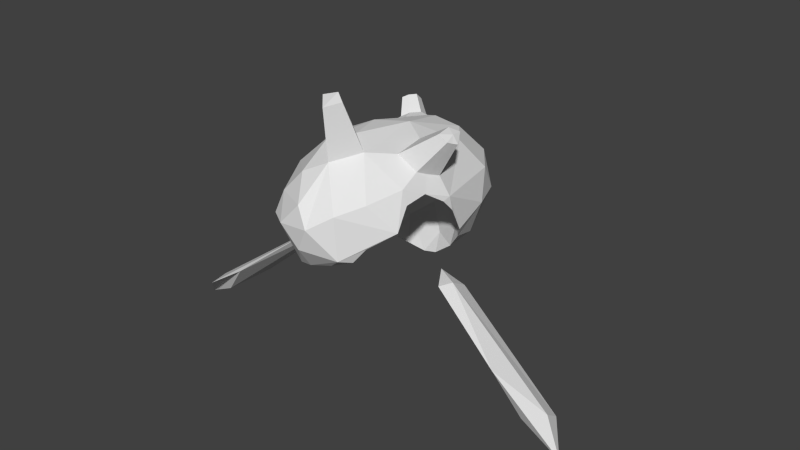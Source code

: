 # Source: bird-test.blend  (saved by Blender 2.74.0; exported with 4.5.12 LTS)
import bpy
from mathutils import Matrix  # noqa: F401  (used for matrix-valued properties, if any)

bpy.ops.wm.read_factory_settings(use_empty=True)
scene = bpy.context.scene
scene.name = 'Scene'

# ---- collections
col_collection_1 = bpy.data.collections.new('Collection 1'); scene.collection.children.link(col_collection_1)

# ---- world
world_world = bpy.data.worlds.new('World'); scene.world = world_world
world_world.color = (0.05088, 0.05088, 0.05088)
world_world.use_sun_shadow = False
world_world.sun_shadow_jitter_overblur = 0.0
world_world.cycles.sampling_method = 'MANUAL'
world_world.cycles.sample_map_resolution = 256

# ---- meshes
me_icosphere = bpy.data.meshes.new('Icosphere')
me_icosphere.from_pydata([(-0.02643, -0.3943, -2.554), (0.9453, -0.4881, -1.849), (-0.4558, 0.07576, -2.543), (0.001481, 0.469, -2.526), (1.325, -0.5352, -0.6577), (0.04244, -1.474, -1.18), (-1.421, -0.4044, -0.4042), (-1.399, -0.001083, -1.241), (1.605, -1.679, -0.355), (-0.3602, -1.444, -0.2124), (-1.119, 0.3381, 1.642), (0.952, 0.07626, 2.062), (0.1269, -1.106, -1.987), (1.341, 0.03552, -1.393), (0.6372, -0.3069, -2.35), (-0.7484, -0.3824, -2.181), (-0.2858, 0.9141, -2.124), (1.476, -0.09536, 0.02486), (0.2121, -1.485, 0.1514), (0.4964, -1.283, -1.465), (-1.168, -0.8645, 0.6845), (-0.9228, -1.166, -0.2813), (0.8527, -1.119, 0.9285), (1.15, -0.5354, 1.46), (-0.7726, -1.126, 1.063), (-1.435, 0.2707, 0.3426), (-1.475, -0.08905, 0.04147), (1.276, 0.6514, 0.5708), (0.5879, 1.3, 0.8401), (0.2253, -0.06187, 2.639), (0.64, -0.6317, 2.112), (-0.2277, -0.7006, 2.27), (-0.1449, -1.273, 1.435), (-0.7367, -1.522e-07, 2.27), (-1.247, -0.2484, 1.456), (0.05713, 0.8051, 2.255), (-0.7555, 0.7699, 1.828), (0.3542, 0.3698, 2.508), (0.5026, 0.9518, 1.831), (-0.6869, -1.05, -0.354), (-1.194, -0.6089, -0.03848), (-0.9487, -0.8777, -0.7834), (-1.33, 0.6233, 0.5176), (-1.024, 0.9977, 0.7429), (-1.11, -0.2009, 0.5546), (-0.7597, 1.129, 0.8465), (-0.9916, 0.4209, 0.857), (-0.2829, -1.117, -0.08244), (-0.5825, 1.266, 0.8552), (-0.5423, 0.1131, 1.048), (-0.7483, -0.6652, 0.4807), (-0.3406, -0.252, 0.9624), (-0.1742, 1.355, 0.92), (-0.3339, 0.8239, 1.113), (-0.1772, -0.9847, 0.3117), (0.2277, -0.2558, 0.979), (0.2063, 0.3998, 1.169), (0.02584, -0.6967, 0.7086), (0.2683, 1.387, 0.8942), (1.047, 0.466, 0.8257), (0.3893, -1.005, 0.1553), (0.7337, 0.006701, 0.9321), (0.7021, -0.5674, 0.6089), (0.2539, -1.165, -0.3284), (0.9748, 1.009, 0.7761), (1.191, -0.2075, 0.4439), (1.432, 0.4042, 0.3869), (1.444, 0.1455, 0.2626), (0.9374, -0.8741, -0.1464), (0.6046, -1.076, -0.5042), (1.45, -0.3257, -0.2453), (0.3379, -1.118, -0.8519), (0.9815, -0.8534, -0.734), (1.279, -0.4078, -1.112), (0.6952, -0.8383, -1.265), (0.9919, 0.3387, -1.824), (0.897, -0.2571, -1.694), (0.5364, 0.09577, -2.034), (0.8101, 0.6205, -1.949), (0.4225, 0.7704, -2.085), (0.4105, -0.5111, -1.778), (0.1236, -1.062, -1.118), (-0.07231, 0.9173, -2.107), (0.0158, -0.1961, -2.02), (-0.3629, -1.069, -1.012), (-0.3487, 0.233, -2.109), (-0.3343, -0.5733, -1.74), (-0.4483, -0.8858, -1.341), (-0.6891, 0.621, -2.02), (-0.7774, -0.1792, -1.821), (-0.7727, -0.6265, -1.476), (-0.9593, 0.407, -1.857), (-1.161, 0.05794, -1.619), (-1.271, -0.4397, -1.098), (-0.1122, -1.183, -0.3953), (0.4098, 1.313, 1.226), (-0.4197, -1.329, -1.413), (0.2448, -0.01227, -2.638), (-0.368, -0.8419, -2.116), (-0.8696, 0.0698, -2.259), (0.7013, 0.5558, -2.247), (-1.136, -0.6681, -1.373), (1.19, -0.6971, -1.155), (-1.484, -0.4043, -0.12), (1.483, -0.4041, -0.1069), (0.3777, -1.163, 1.542), (1.364, 0.06589, 1.153), (-1.108, 0.8783, 1.091), (1.026, 0.8413, 1.349), (-0.4679, -0.2876, 2.49), (0.1289, -0.5339, 2.49), (-0.4181, 0.3562, 2.49), (-0.408, 1.296, 1.264), (-0.134, -1.166, -0.7463), (0.04337, -0.8211, -1.548), (-0.1073, 0.5391, -2.151), (0.9257, -0.7381, 0.1837), (0.5213, 0.932, 1.016), (0.1277, -2.15, -2.2), (0.08222, -2.348, -1.765), (-0.1669, -2.27, -1.89), (0.3269, -2.245, -1.918), (-1.203, -1.308, 2.037), (1.228, -0.8565, -0.5087), (0.6867, -1.319, -0.1148), (0.9986, -1.141, 0.2636), (0.8251, -1.221, -0.9019), (1.305, -0.7927, -0.2405), (1.163, -0.9353, -0.7508), (1.682, -1.547, -0.4597), (1.433, -1.76, -0.2786), (1.576, -1.678, -0.1047), (1.497, -1.715, -0.6404), (1.718, -1.518, -0.3364), (1.652, -1.584, -0.571), (-0.8387, -1.091, 1.351), (-1.08, -0.9311, 1.12), (-1.128, -0.5553, 1.591), (-0.5063, -0.8311, 2.087), (-0.4558, -1.18, 1.578), (-0.6528, -0.5792, 2.222), (-0.9295, -1.109, 1.599), (-1.055, -1.025, 1.478), (-1.081, -0.8293, 1.724), (-0.7561, -0.9732, 1.983), (-0.7297, -1.155, 1.717), (-0.8325, -0.8418, 2.053), (-1.207, -1.382, 1.87), (-1.298, -1.322, 1.783), (-1.316, -1.181, 1.961), (-1.082, -1.285, 2.147), (-1.063, -1.416, 1.956), (-1.137, -1.19, 2.198)], [], [(97, 14, 12), (12, 98, 0), (2, 97, 0), (0, 98, 15), (15, 99, 2), (3, 97, 2), (2, 16, 3), (3, 100, 97), (73, 4, 102), (104, 4, 70), (5, 9, 96), (5, 18, 9), (101, 103, 6), (7, 101, 93), (18, 124, 125), (18, 19, 126), (103, 26, 6), (30, 22, 23), (30, 110, 105), (24, 135, 136), (34, 20, 136), (36, 107, 10), (10, 111, 36), (35, 95, 112), (11, 106, 108), (96, 98, 12), (19, 14, 1), (1, 102, 19), (14, 100, 13), (97, 100, 14), (98, 101, 15), (98, 96, 101), (88, 16, 2), (99, 92, 91), (100, 79, 78), (3, 16, 82), (17, 67, 66), (66, 106, 104), (22, 105, 18), (4, 123, 128), (21, 20, 103), (21, 101, 96), (42, 107, 43), (58, 95, 28), (4, 104, 127), (23, 104, 106), (20, 21, 24), (9, 24, 21), (32, 18, 105), (25, 34, 10), (10, 107, 42), (26, 103, 34), (34, 103, 20), (112, 58, 52), (112, 48, 45), (107, 45, 43), (27, 108, 106), (64, 108, 27), (28, 95, 108), (30, 11, 29), (30, 23, 11), (23, 106, 11), (110, 29, 109), (31, 32, 110), (105, 110, 32), (109, 29, 111), (33, 34, 109), (32, 31, 138), (34, 137, 140), (111, 29, 37), (35, 112, 36), (35, 36, 111), (29, 11, 37), (11, 108, 38), (37, 38, 35), (108, 95, 38), (6, 40, 41), (94, 113, 39), (41, 40, 39), (26, 44, 40), (25, 42, 46), (46, 44, 25), (44, 50, 40), (39, 54, 47), (43, 46, 42), (46, 49, 44), (49, 50, 44), (46, 45, 53), (53, 48, 52), (51, 57, 50), (53, 52, 58), (51, 56, 55), (51, 55, 57), (56, 61, 55), (56, 53, 117), (117, 58, 28), (59, 61, 56), (55, 61, 62), (117, 59, 56), (57, 62, 60), (117, 64, 59), (60, 68, 63), (27, 59, 64), (62, 65, 116), (116, 68, 60), (68, 69, 63), (70, 65, 17), (116, 70, 68), (66, 67, 59), (69, 71, 63), (72, 68, 4), (69, 68, 72), (72, 71, 69), (72, 73, 74), (71, 74, 81), (73, 76, 74), (13, 76, 73), (75, 76, 13), (74, 114, 81), (75, 78, 77), (77, 80, 76), (77, 78, 79), (77, 83, 80), (77, 85, 83), (80, 83, 114), (83, 86, 114), (81, 114, 84), (86, 83, 89), (87, 84, 114), (88, 91, 89), (88, 89, 85), (89, 91, 92), (90, 89, 93), (87, 41, 84), (7, 93, 92), (63, 113, 94), (71, 113, 63), (93, 6, 41), (0, 97, 12), (102, 1, 13), (2, 0, 15), (102, 13, 73), (93, 101, 6), (96, 9, 21), (30, 105, 22), (35, 38, 95), (5, 96, 120), (5, 119, 121), (19, 12, 14), (75, 100, 78), (100, 75, 13), (14, 13, 1), (7, 15, 101), (15, 7, 99), (88, 99, 91), (88, 2, 99), (99, 7, 92), (100, 3, 82), (100, 82, 79), (17, 66, 104), (17, 104, 70), (102, 128, 126), (18, 5, 19), (104, 22, 125), (101, 21, 103), (23, 22, 104), (32, 9, 18), (9, 32, 24), (25, 10, 42), (26, 34, 25), (112, 95, 58), (48, 112, 52), (107, 112, 45), (66, 27, 106), (28, 108, 64), (29, 110, 30), (110, 109, 31), (24, 32, 139), (31, 109, 140), (109, 111, 33), (10, 33, 111), (33, 10, 34), (111, 37, 35), (107, 36, 112), (37, 11, 38), (26, 40, 6), (44, 26, 25), (47, 94, 39), (39, 40, 50), (46, 43, 45), (39, 50, 54), (53, 45, 48), (50, 49, 51), (53, 49, 46), (50, 57, 54), (56, 49, 53), (51, 49, 56), (94, 47, 63), (58, 117, 53), (47, 54, 63), (54, 60, 63), (57, 55, 62), (60, 54, 57), (28, 64, 117), (60, 62, 116), (62, 61, 65), (61, 59, 65), (27, 66, 59), (65, 59, 67), (67, 17, 65), (65, 70, 116), (70, 4, 68), (72, 4, 73), (72, 74, 71), (76, 75, 77), (74, 76, 80), (74, 80, 114), (82, 115, 79), (77, 115, 85), (79, 115, 77), (82, 88, 115), (88, 82, 16), (88, 85, 115), (89, 83, 85), (114, 86, 87), (86, 89, 90), (86, 90, 87), (93, 89, 92), (87, 90, 41), (41, 90, 93), (84, 41, 39), (81, 113, 71), (84, 113, 81), (84, 39, 113), (119, 118, 121), (118, 119, 120), (12, 19, 121), (12, 118, 120), (125, 124, 130), (126, 132, 130), (123, 129, 134), (123, 127, 133), (128, 134, 132), (127, 125, 131), (8, 134, 129), (129, 133, 8), (130, 132, 8), (131, 8, 133), (131, 130, 8), (8, 132, 134), (135, 141, 142), (137, 136, 142), (138, 144, 145), (137, 143, 146), (135, 139, 145), (138, 140, 146), (141, 147, 148), (143, 142, 148), (144, 150, 151), (146, 143, 149), (141, 145, 151), (144, 146, 152), (122, 148, 147), (122, 147, 151), (149, 148, 122), (122, 152, 149), (122, 150, 152), (150, 122, 151), (22, 18, 125), (124, 18, 126), (20, 24, 136), (137, 34, 136), (102, 4, 128), (123, 4, 127), (139, 32, 138), (109, 34, 140), (119, 5, 120), (19, 5, 121), (19, 102, 126), (127, 104, 125), (135, 24, 139), (138, 31, 140), (118, 12, 121), (96, 12, 120), (131, 125, 130), (124, 126, 130), (128, 123, 134), (129, 123, 133), (126, 128, 132), (133, 127, 131), (136, 135, 142), (143, 137, 142), (139, 138, 145), (140, 137, 146), (141, 135, 145), (144, 138, 146), (142, 141, 148), (149, 143, 148), (145, 144, 151), (152, 146, 149), (147, 141, 151), (150, 144, 152)])
me_icosphere.use_remesh_preserve_volume = False
me_icosphere.use_remesh_preserve_attributes = False
me_icosphere.use_mirror_vertex_groups = False
me_icosphere.update()
me_cube_002 = bpy.data.meshes.new('Cube.002')
me_cube_002.from_pydata([(-6.119, 1.228e-09, 0.2021), (-5.339, 0.178, -1.717e-08), (-1.859, 0.05823, -0.1261), (-5.339, -0.178, 1.556e-08), (-4.258, 0.0503, -0.5264), (-4.258, -0.0503, 0.5264), (-5.327, -0.03736, -0.4639), (-2.321, -0.01584, -0.3792), (-4.328, 0.1367, 0.3841), (-2.321, 0.01584, 0.3792), (-2.354, -0.1337, 0.127)], [], [(3, 5, 0), (0, 8, 1), (2, 1, 8, 9), (0, 1, 4, 6), (10, 3, 6, 7), (0, 6, 3), (4, 1, 2), (2, 9, 10), (2, 10, 7), (5, 3, 10), (7, 4, 2), (6, 4, 7), (9, 5, 10), (8, 5, 9), (0, 5, 8)])
me_cube_002.use_remesh_preserve_volume = False
me_cube_002.use_remesh_preserve_attributes = False
me_cube_002.use_mirror_vertex_groups = False
me_cube_002.update()
me_cube_001 = bpy.data.meshes.new('Cube.001')
me_cube_001.from_pydata([(1.859, 0.05823, 0.1261), (5.134, 0.184, -0.2039), (6.119, 1.228e-09, -0.2021), (5.339, -0.178, -1.717e-08), (4.258, -0.0503, -0.5264), (4.258, 0.0503, 0.5264), (5.327, -0.03736, 0.4639), (2.354, -0.1337, -0.127), (2.321, 0.01584, -0.3792), (2.321, -0.01584, 0.3792)], [], [(2, 1, 5, 6), (7, 3, 6, 9), (3, 4, 2), (0, 7, 9), (0, 8, 7), (5, 1, 0), (0, 1, 8), (2, 6, 3), (4, 3, 7), (8, 4, 7), (1, 4, 8), (2, 4, 1), (9, 5, 0), (6, 5, 9)])
me_cube_001.use_remesh_preserve_volume = False
me_cube_001.use_remesh_preserve_attributes = False
me_cube_001.use_mirror_vertex_groups = False
me_cube_001.update()

# ---- objects
ob_icosphere = bpy.data.objects.new('Icosphere', me_icosphere)
ob_wing2 = bpy.data.objects.new('Wing2', me_cube_002)
ob_wing = bpy.data.objects.new('Wing', me_cube_001)

# ---- transforms, parenting, visibility, modifiers, constraints
ob_icosphere.location = (0.0, 0.0, 0.0)
ob_icosphere.rotation_euler = (-1.681, 0.0, 0.0)
ob_icosphere.lineart.crease_threshold = 0.0
ob_wing2.location = (0.0, 0.0, 0.0)
ob_wing2.rotation_euler = (-1.855, -0.6441, 0.1633)
ob_wing2.lineart.crease_threshold = 0.0
ob_wing.location = (0.0, 0.0, 0.0)
ob_wing.rotation_euler = (-2.005, 0.483, -0.2906)
ob_wing.lineart.crease_threshold = 0.0

# ---- collection membership
col_collection_1.objects.link(ob_icosphere)
col_collection_1.objects.link(ob_wing2)
col_collection_1.objects.link(ob_wing)

# ---- scene / render settings (as saved in the file)
scene.frame_start = 1; scene.frame_end = 32; scene.frame_set(1)
scene.render.engine = 'BLENDER_EEVEE_NEXT'
scene.render.image_settings.compression = 90
scene.render.resolution_percentage = 50
scene.render.dither_intensity = 0.0
scene.cycles.use_denoising = False
scene.cycles.samples = 10
scene.cycles.sampling_pattern = 'TABULATED_SOBOL'
scene.cycles.light_sampling_threshold = 0.0
scene.cycles.use_adaptive_sampling = False
scene.cycles.use_light_tree = False
scene.cycles.blur_glossy = 0.0
scene.cycles.volume_bounces = 1
scene.cycles.pixel_filter_type = 'GAUSSIAN'
scene.cycles.sample_clamp_indirect = 0.0
scene.view_settings.view_transform = 'Standard'
bpy.context.view_layer.update()

# ---- added for rendering (the .blend has no active camera and no usable light): camera, sun
cam_auto = bpy.data.cameras.new('AutoCamera')
cam_auto.lens = 50.0
cam_auto.sensor_width = 36.0
cam_auto.clip_end = 1000.0
ob_auto_camera = bpy.data.objects.new('AutoCamera', cam_auto)
scene.collection.objects.link(ob_auto_camera)
ob_auto_camera.location = (12.6147, -14.8555, 9.28705)
ob_auto_camera.rotation_euler = (1.09748, -7.21219e-08, 0.694738)
scene.camera = ob_auto_camera
light_auto_sun = bpy.data.lights.new('AutoSun', 'SUN')
light_auto_sun.energy = 3.0
light_auto_sun.angle = 0.0523599
ob_auto_sun = bpy.data.objects.new('AutoSun', light_auto_sun)
scene.collection.objects.link(ob_auto_sun)
ob_auto_sun.rotation_euler = (0.872665, 0.174533, 0.523599)
bpy.context.view_layer.update()
